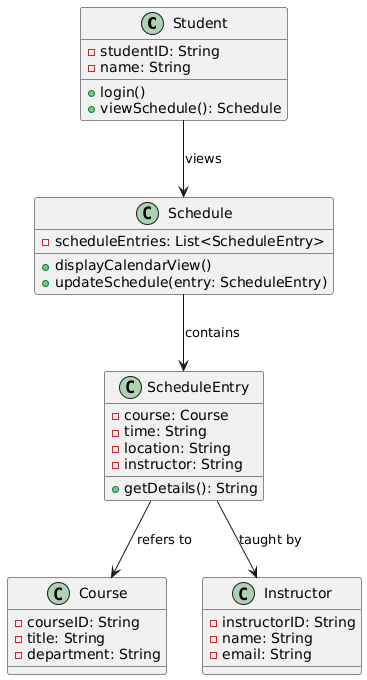

The diagram above was rendered by PlantUML. Its source (embedded in the PNG):
@startuml
class Student {
  - studentID: String
  - name: String
  + login()
  + viewSchedule(): Schedule
}

class Schedule {
  - scheduleEntries: List<ScheduleEntry>
  + displayCalendarView()
  + updateSchedule(entry: ScheduleEntry)
}

class ScheduleEntry {
  - course: Course
  - time: String
  - location: String
  - instructor: String
  + getDetails(): String
}

class Course {
  - courseID: String
  - title: String
  - department: String
}

class Instructor {
  - instructorID: String
  - name: String
  - email: String
}

Student --> Schedule : views
Schedule --> ScheduleEntry : contains
ScheduleEntry --> Course : refers to
ScheduleEntry --> Instructor : taught by
@enduml